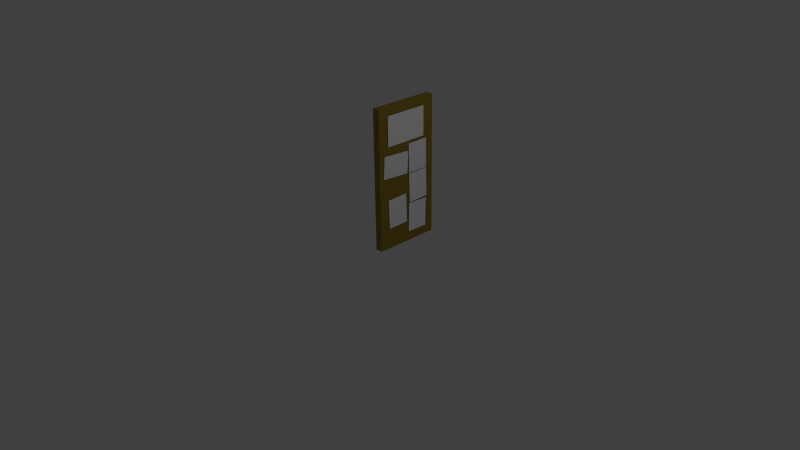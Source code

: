 # Source: board01.blend  (saved by Blender 2.75.0; exported with 4.5.12 LTS)
import bpy
from mathutils import Matrix  # noqa: F401  (used for matrix-valued properties, if any)

bpy.ops.wm.read_factory_settings(use_empty=True)
scene = bpy.context.scene
scene.name = 'Scene'

# ---- collections
col_collection_1 = bpy.data.collections.new('Collection 1'); scene.collection.children.link(col_collection_1)

# ---- materials (node trees are filled in below, after node groups)
mat_paper = bpy.data.materials.new('Paper')
mat_paper.alpha_threshold = 0.0
mat_paper.use_transparent_shadow = False
mat_paper.diffuse_color = (1.0, 1.0, 1.0, 1.0)
mat_paper.roughness = 0.5
mat_paper.specular_intensity = 0.0
mat_board = bpy.data.materials.new('Board')
mat_board.alpha_threshold = 0.0
mat_board.use_transparent_shadow = False
mat_board.diffuse_color = (0.3108, 0.2135, 0.03191, 1.0)
mat_board.roughness = 0.5
mat_board.specular_intensity = 0.0

# ---- material node trees

# ---- world
world_world = bpy.data.worlds.new('World'); scene.world = world_world
world_world.color = (0.05088, 0.05088, 0.05088)
world_world.use_sun_shadow = False
world_world.sun_shadow_jitter_overblur = 0.0
world_world.cycles.sampling_method = 'MANUAL'
world_world.cycles.sample_map_resolution = 256

# ---- cameras
cam_camera = bpy.data.cameras.new('Camera')
cam_camera.clip_end = 100.0
cam_camera.lens = 35.0
cam_camera.sensor_width = 32.0
cam_camera.sensor_height = 18.0
cam_camera.ortho_scale = 7.314
cam_camera.dof.focus_distance = 0.0
cam_camera.dof.aperture_fstop = 128.0

# ---- lights
light_lamp = bpy.data.lights.new('Lamp', 'POINT')
light_lamp.transmission_factor = 0.0
light_lamp.cutoff_distance = 30.0
light_lamp.energy = 100.0
light_lamp.shadow_buffer_clip_start = 1.001
light_lamp.shadow_soft_size = 0.1
light_lamp.shadow_maximum_resolution = 0.006
light_lamp.use_absolute_resolution = True
light_lamp.cycles.use_multiple_importance_sampling = False

# ---- meshes
me_paper02 = bpy.data.meshes.new('Paper02')
me_paper02.from_pydata([(-0.5, -0.5, 0.0), (0.5, -0.5, 0.0), (-0.5, 0.5, 0.0), (0.5, 0.5, 0.0)], [], [(0, 1, 3, 2)])
me_paper02.materials.append(mat_paper)
me_paper02.use_remesh_preserve_volume = False
me_paper02.use_remesh_preserve_attributes = False
me_paper02.use_mirror_vertex_groups = False
me_paper02.update()
me_photo = bpy.data.meshes.new('Photo')
me_photo.from_pydata([(-0.5, -0.5, 0.0), (0.5, -0.5, 0.0), (-0.5, 0.5, 0.0), (0.5, 0.5, 0.0)], [], [(0, 1, 3, 2)])
me_photo.materials.append(mat_paper)
me_photo.use_remesh_preserve_volume = False
me_photo.use_remesh_preserve_attributes = False
me_photo.use_mirror_vertex_groups = False
me_photo.update()
me_cube_001 = bpy.data.meshes.new('Cube.001')
me_cube_001.from_pydata([(-0.5, -0.5, -0.5), (-0.5, -0.5, 0.5), (-0.5, 0.5, -0.5), (-0.5, 0.5, 0.5), (0.5, -0.5, -0.5), (0.5, -0.5, 0.5), (0.5, 0.5, -0.5), (0.5, 0.5, 0.5)], [], [(1, 3, 2, 0), (3, 7, 6, 2), (7, 5, 4, 6), (5, 1, 0, 4), (0, 2, 6, 4), (5, 7, 3, 1)])
me_cube_001.materials.append(mat_board)
me_cube_001.use_remesh_preserve_volume = False
me_cube_001.use_remesh_preserve_attributes = False
me_cube_001.use_mirror_vertex_groups = False
me_cube_001.update()
me_paper03 = bpy.data.meshes.new('Paper03')
me_paper03.from_pydata([(-0.5, -0.5, 0.0), (0.5, -0.5, 0.0), (-0.5, 0.5, 0.0), (0.5, 0.5, 0.0)], [], [(0, 1, 3, 2)])
me_paper03.materials.append(mat_paper)
me_paper03.use_remesh_preserve_volume = False
me_paper03.use_remesh_preserve_attributes = False
me_paper03.use_mirror_vertex_groups = False
me_paper03.update()
me_paper04 = bpy.data.meshes.new('Paper04')
me_paper04.from_pydata([(-0.5, -0.5, 0.0), (0.5, -0.5, 0.0), (-0.5, 0.5, 0.0), (0.5, 0.5, 0.0)], [], [(0, 1, 3, 2)])
me_paper04.materials.append(mat_paper)
me_paper04.use_remesh_preserve_volume = False
me_paper04.use_remesh_preserve_attributes = False
me_paper04.use_mirror_vertex_groups = False
me_paper04.update()
me_paper01 = bpy.data.meshes.new('Paper01')
me_paper01.from_pydata([(-0.5, -0.5, 0.0), (0.5, -0.5, 0.0), (-0.5, 0.5, 0.0), (0.5, 0.5, 0.0)], [], [(0, 1, 3, 2)])
me_paper01.materials.append(mat_paper)
me_paper01.use_remesh_preserve_volume = False
me_paper01.use_remesh_preserve_attributes = False
me_paper01.use_mirror_vertex_groups = False
me_paper01.update()
me_paper05 = bpy.data.meshes.new('Paper05')
me_paper05.from_pydata([(-0.5, -0.5, 0.0), (0.5, -0.5, 0.0), (-0.5, 0.5, 0.0), (0.5, 0.5, 0.0)], [], [(0, 1, 3, 2)])
me_paper05.materials.append(mat_paper)
me_paper05.use_remesh_preserve_volume = False
me_paper05.use_remesh_preserve_attributes = False
me_paper05.use_mirror_vertex_groups = False
me_paper05.update()

# ---- objects
ob_paper02 = bpy.data.objects.new('Paper02', me_paper02)
ob_photo = bpy.data.objects.new('Photo', me_photo)
ob_board = bpy.data.objects.new('Board', me_cube_001)
ob_lamp = bpy.data.objects.new('Lamp', light_lamp)
ob_camera = bpy.data.objects.new('Camera', cam_camera)
ob_paper03 = bpy.data.objects.new('Paper03', me_paper03)
ob_paper04 = bpy.data.objects.new('Paper04', me_paper04)
ob_paper01 = bpy.data.objects.new('Paper01', me_paper01)
ob_paper05 = bpy.data.objects.new('Paper05', me_paper05)

# ---- transforms, parenting, visibility, modifiers, constraints
ob_paper02.location = (0.11, 0.6825, 1.204)
ob_paper02.rotation_euler = (-1.571, 1.578, -1.571)
ob_paper02.scale = (0.4, 0.3, 1.0)
ob_paper02.lineart.crease_threshold = 0.0
ob_photo.location = (0.11, 0.4869, 1.643)
ob_photo.rotation_euler = (-0.0, 1.571, 0.0)
ob_photo.scale = (0.4, 0.6, 1.0)
ob_photo.lineart.crease_threshold = 0.0
ob_board.location = (0.05, 0.5, 1.0)
ob_board.scale = (0.1, 0.9, 1.9)
ob_board.lineart.crease_threshold = 0.0
ob_lamp.location = (4.076, 1.005, 5.904)
ob_lamp.rotation_euler = (0.6503, 0.05522, 1.866)
ob_lamp.lock_rotations_4d = False
ob_lamp.empty_display_type = 'ARROWS'
ob_lamp.color = (0.0, 0.0, 0.0, 0.0)
ob_lamp.lineart.crease_threshold = 0.0
ob_camera.location = (7.481, -6.508, 5.344)
ob_camera.rotation_euler = (1.109, 0.01082, 0.8149)
ob_camera.lock_rotations_4d = False
ob_camera.empty_display_type = 'ARROWS'
ob_camera.color = (0.0, 0.0, 0.0, 0.0)
ob_camera.display_type = 'WIRE'
ob_camera.lineart.crease_threshold = 0.0
ob_paper03.location = (0.11, 0.6885, 0.7959)
ob_paper03.rotation_euler = (1.571, 1.544, 1.571)
ob_paper03.scale = (0.4, 0.3, 1.0)
ob_paper03.lineart.crease_threshold = 0.0
ob_paper04.location = (0.11, 0.6766, 0.3798)
ob_paper04.rotation_euler = (-1.571, 1.549, -1.571)
ob_paper04.scale = (0.4, 0.3, 1.0)
ob_paper04.lineart.crease_threshold = 0.0
ob_paper01.location = (0.11, 0.3136, 1.173)
ob_paper01.rotation_euler = (-1.571, 1.505, -1.571)
ob_paper01.scale = (0.3, 0.4, 1.0)
ob_paper01.lineart.crease_threshold = 0.0
ob_paper05.location = (0.11, 0.3341, 0.5369)
ob_paper05.rotation_euler = (1.571, 1.54, 1.571)
ob_paper05.scale = (0.4, 0.3, 1.0)
ob_paper05.lineart.crease_threshold = 0.0

# ---- collection membership
col_collection_1.objects.link(ob_paper02)
col_collection_1.objects.link(ob_photo)
col_collection_1.objects.link(ob_board)
col_collection_1.objects.link(ob_lamp)
col_collection_1.objects.link(ob_camera)
col_collection_1.objects.link(ob_paper03)
col_collection_1.objects.link(ob_paper04)
col_collection_1.objects.link(ob_paper01)
col_collection_1.objects.link(ob_paper05)

# ---- scene / render settings (as saved in the file)
scene.camera = ob_camera
scene.frame_start = 1; scene.frame_end = 250; scene.frame_set(1)
scene.render.engine = 'BLENDER_EEVEE_NEXT'
scene.render.resolution_percentage = 50
scene.render.dither_intensity = 0.0
scene.cycles.use_denoising = False
scene.cycles.samples = 10
scene.cycles.sampling_pattern = 'TABULATED_SOBOL'
scene.cycles.light_sampling_threshold = 0.0
scene.cycles.use_adaptive_sampling = False
scene.cycles.use_light_tree = False
scene.cycles.blur_glossy = 0.0
scene.cycles.pixel_filter_type = 'GAUSSIAN'
scene.cycles.sample_clamp_indirect = 0.0
scene.view_settings.view_transform = 'Standard'
bpy.context.view_layer.update()
